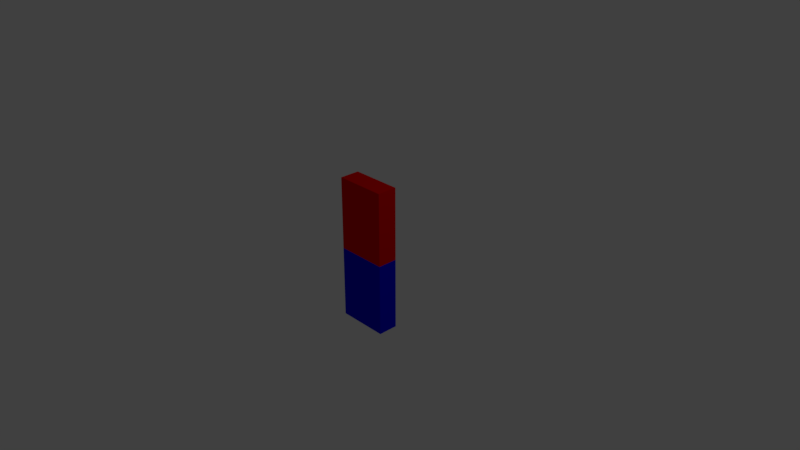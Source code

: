 # Source: barmagnet.blend  (saved by Blender 2.79.0; exported with 4.5.12 LTS)
import bpy
from mathutils import Matrix  # noqa: F401  (used for matrix-valued properties, if any)

bpy.ops.wm.read_factory_settings(use_empty=True)
scene = bpy.context.scene
scene.name = 'Scene'

# ---- collections
col_collection_1 = bpy.data.collections.new('Collection 1'); scene.collection.children.link(col_collection_1)

# ---- materials (node trees are filled in below, after node groups)
mat_material = bpy.data.materials.new('Material')
mat_material.alpha_threshold = 0.0
mat_material.use_transparent_shadow = False
mat_material.diffuse_color = (0.8, 0.0, 0.0006503, 1.0)
mat_material.roughness = 0.5
mat_material.line_color = (0.0, 0.0, 0.0, 1.0)
mat_material_001 = bpy.data.materials.new('Material.001')
mat_material_001.alpha_threshold = 0.0
mat_material_001.use_transparent_shadow = False
mat_material_001.diffuse_color = (0.0, 0.0004806, 0.8, 1.0)
mat_material_001.roughness = 0.5

# ---- material node trees

# ---- world
world_world = bpy.data.worlds.new('World'); scene.world = world_world
world_world.color = (0.05088, 0.05088, 0.05088)
world_world.use_sun_shadow = False
world_world.sun_shadow_jitter_overblur = 0.0
world_world.cycles.sampling_method = 'MANUAL'

# ---- cameras
cam_camera = bpy.data.cameras.new('Camera')
cam_camera.clip_end = 100.0
cam_camera.lens = 35.0
cam_camera.sensor_width = 32.0
cam_camera.sensor_height = 18.0
cam_camera.ortho_scale = 7.314
cam_camera.dof.focus_distance = 0.0
cam_camera.dof.aperture_fstop = 128.0

# ---- lights
light_lamp = bpy.data.lights.new('Lamp', 'POINT')
light_lamp.transmission_factor = 0.0
light_lamp.cutoff_distance = 30.0
light_lamp.energy = 100.0
light_lamp.shadow_buffer_clip_start = 1.001
light_lamp.shadow_soft_size = 0.1
light_lamp.shadow_maximum_resolution = 0.006
light_lamp.use_absolute_resolution = True

# ---- meshes
me_cube = bpy.data.meshes.new('Cube')
me_cube.from_pydata([(0.35, 0.1367, -1.0), (0.35, -0.1367, -1.0), (-0.35, -0.1367, -1.0), (-0.35, 0.1367, -1.0), (0.35, 0.1367, 1.0), (0.35, -0.1367, 1.0), (-0.35, -0.1367, 1.0), (-0.35, 0.1367, 1.0), (2.98e-08, -0.1367, -1.0), (0.35, -0.1367, 0.0), (-0.35, -0.1367, 0.0), (-3.874e-07, -0.1367, 1.0), (-1.788e-07, -0.1367, 0.0), (8.941e-08, 0.1367, -1.0), (0.35, 0.1367, 0.0), (-0.35, 0.1367, 0.0), (2.086e-07, 0.1367, 1.0), (1.49e-07, 0.1367, 0.0)], [], [(0, 1, 8, 2, 3, 13), (4, 16, 7, 6, 11, 5), (6, 7, 15, 10), (12, 11, 6, 10), (3, 2, 10, 15), (17, 13, 3, 15), (8, 12, 10, 2), (1, 9, 12, 8), (9, 5, 11, 12), (16, 17, 15, 7), (4, 14, 17, 16), (14, 0, 13, 17), (4, 5, 9, 14), (0, 14, 9, 1)])
me_cube.polygons.foreach_set('material_index', [1, 0, 0, 0, 1, 1, 1, 1, 0, 0, 0, 1, 0, 1])
me_cube.materials.append(mat_material)
me_cube.materials.append(mat_material_001)
me_cube.use_remesh_preserve_volume = False
me_cube.use_remesh_preserve_attributes = False
me_cube.use_mirror_vertex_groups = False
me_cube.update()

# ---- objects
ob_cube = bpy.data.objects.new('Cube', me_cube)
ob_lamp = bpy.data.objects.new('Lamp', light_lamp)
ob_camera = bpy.data.objects.new('Camera', cam_camera)

# ---- transforms, parenting, visibility, modifiers, constraints
ob_cube.location = (0.0, 0.0, 0.0)
ob_cube.lock_rotations_4d = False
ob_cube.empty_display_type = 'ARROWS'
ob_cube.lineart.crease_threshold = 0.0
ob_lamp.location = (4.076, 1.005, 5.904)
ob_lamp.rotation_euler = (0.6503, 0.05522, 1.866)
ob_lamp.lock_rotations_4d = False
ob_lamp.empty_display_type = 'ARROWS'
ob_lamp.color = (0.0, 0.0, 0.0, 0.0)
ob_lamp.lineart.crease_threshold = 0.0
ob_camera.location = (7.481, -6.508, 5.344)
ob_camera.rotation_euler = (1.109, 0.0, 0.8149)
ob_camera.lock_rotations_4d = False
ob_camera.empty_display_type = 'ARROWS'
ob_camera.color = (0.0, 0.0, 0.0, 0.0)
ob_camera.display_type = 'WIRE'
ob_camera.lineart.crease_threshold = 0.0

# ---- collection membership
col_collection_1.objects.link(ob_cube)
col_collection_1.objects.link(ob_lamp)
col_collection_1.objects.link(ob_camera)

# ---- scene / render settings (as saved in the file)
scene.camera = ob_camera
scene.frame_start = 1; scene.frame_end = 250; scene.frame_set(1)
scene.render.engine = 'BLENDER_EEVEE_NEXT'
scene.render.resolution_percentage = 50
scene.render.dither_intensity = 0.0
scene.cycles.use_denoising = False
scene.cycles.samples = 128
scene.cycles.sampling_pattern = 'TABULATED_SOBOL'
scene.cycles.use_adaptive_sampling = False
scene.cycles.use_light_tree = False
scene.cycles.blur_glossy = 0.0
scene.cycles.sample_clamp_indirect = 0.0
scene.view_settings.view_transform = 'Standard'
bpy.context.view_layer.update()
